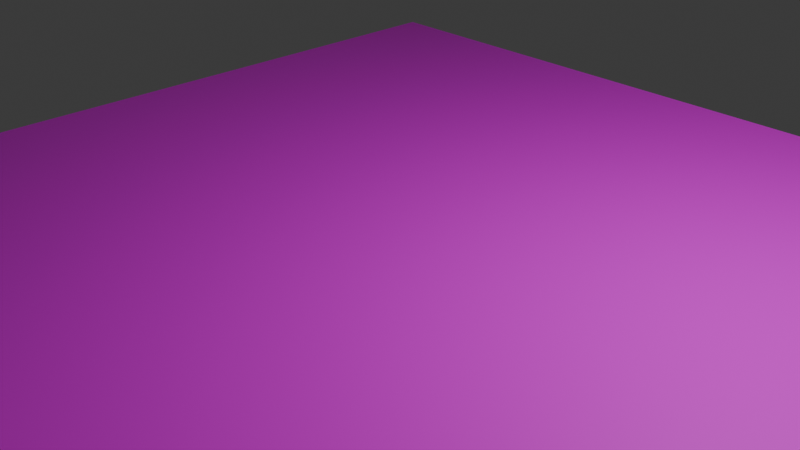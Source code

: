 # Source: Floor.blend  (saved by Blender 4.3.34; exported with 4.5.12 LTS)
import bpy
from mathutils import Matrix  # noqa: F401  (used for matrix-valued properties, if any)

bpy.ops.wm.read_factory_settings(use_empty=True)
scene = bpy.context.scene
scene.name = 'Scene'

# ---- collections
col_collection = bpy.data.collections.new('Collection'); scene.collection.children.link(col_collection)

# ---- images (referenced by path relative to the original .blend; pixels are not part of the script)
import os
ASSET_DIR = os.environ.get("B2B_ASSET_DIR", "")  # directory of the original .blend (textures are referenced by path, not embedded)
HERE = os.path.dirname(os.path.abspath(__file__))  # packed textures are extracted next to this script under _unpacked/

def load_image(name, relpath, width, height, colorspace="sRGB"):
    """Load a texture the original file referenced (path relative to the .blend, or extracted next to this script)."""
    p = next((c for c in (os.path.join(HERE, relpath), os.path.join(ASSET_DIR, relpath)) if relpath and os.path.exists(c)), "")
    if p:
        img = bpy.data.images.load(p, check_existing=True)
        img.name = name
    else:  # same state as the original file: an image datablock whose file is absent (Cycles renders it pink)
        img = bpy.data.images.new(name, width, height)
        img.source = "FILE"
        img.filepath = "//" + (relpath or name)
    img.colorspace_settings.name = colorspace
    return img
img_untitled = load_image('Untitled', 'Floor.png', 1024, 1024, 'sRGB')

# ---- materials (node trees are filled in below, after node groups)
mat_material_002 = bpy.data.materials.new('Material.002')

# ---- material node trees
mat_material_002.use_nodes = True; mat_material_002.node_tree.nodes.clear()
_N = mat_material_002.node_tree.nodes; _L = mat_material_002.node_tree.links
n0 = _N.new('ShaderNodeBsdfPrincipled'); n0.name = 'Principled BSDF'; n0.location = (10, 300)
n1 = _N.new('ShaderNodeOutputMaterial'); n1.name = 'Material Output'; n1.location = (300, 300)
n2 = _N.new('ShaderNodeTexImage'); n2.name = 'Image Texture'; n2.location = (-342, 247)
n2.image = img_untitled
_L.new(n0.outputs[0], n1.inputs[0])
_L.new(n2.outputs[0], n0.inputs[0])
n1.is_active_output = True

# ---- world
world_world = bpy.data.worlds.new('World'); scene.world = world_world
world_world.use_nodes = True; world_world.node_tree.nodes.clear()
_N = world_world.node_tree.nodes; _L = world_world.node_tree.links
n0 = _N.new('ShaderNodeOutputWorld'); n0.name = 'World Output'; n0.location = (300, 300)
n1 = _N.new('ShaderNodeBackground'); n1.name = 'Background'; n1.location = (10, 300)
n1.inputs[0].default_value = (0.05088, 0.05088, 0.05088, 1.0)
_L.new(n1.outputs[0], n0.inputs[0])
n0.is_active_output = True
world_world.color = (0.05088, 0.05088, 0.05088)
world_world.sun_shadow_jitter_overblur = 0.0

# ---- cameras
cam_camera = bpy.data.cameras.new('Camera')
cam_camera.clip_end = 100.0
cam_camera.ortho_scale = 7.314

# ---- lights
light_light = bpy.data.lights.new('Light', 'POINT')
light_light.energy = 1000.0
light_light.shadow_soft_size = 0.1

# ---- meshes
me_plane = bpy.data.meshes.new('Plane')
me_plane.from_pydata([(-1.0, -1.0, 0.0), (1.0, -1.0, 0.0), (-1.0, 1.0, 0.0), (1.0, 1.0, 0.0)], [], [(0, 1, 3, 2)])
_uv = me_plane.uv_layers.new(name='UVMap')
_uv.uv.foreach_set('vector', [0.0, 0.0, 1.0, 0.0, 1.0, 1.0, 0.0, 1.0])
me_plane.materials.append(mat_material_002)
me_plane.update()

# ---- objects
ob_light = bpy.data.objects.new('Light', light_light)
ob_camera = bpy.data.objects.new('Camera', cam_camera)
ob_plane = bpy.data.objects.new('Plane', me_plane)

# ---- transforms, parenting, visibility, modifiers, constraints
ob_light.location = (4.076, 1.005, 5.904)
ob_light.rotation_euler = (0.6503, 0.05522, 1.866)
ob_light.lock_rotations_4d = False
ob_light.empty_display_type = 'ARROWS'
ob_light.color = (0.0, 0.0, 0.0, 0.0)
ob_light.lineart.crease_threshold = 0.0
ob_camera.location = (7.359, -6.926, 4.958)
ob_camera.rotation_euler = (1.109, 0.0, 0.8149)
ob_camera.lock_rotations_4d = False
ob_camera.empty_display_type = 'ARROWS'
ob_camera.color = (0.0, 0.0, 0.0, 0.0)
ob_camera.display_type = 'WIRE'
ob_camera.lineart.crease_threshold = 0.0
ob_plane.location = (0.0, 0.0, 0.0)
ob_plane.scale = (5.0, 5.0, 5.0)

# ---- collection membership
col_collection.objects.link(ob_light)
col_collection.objects.link(ob_camera)
col_collection.objects.link(ob_plane)

# ---- scene / render settings (as saved in the file)
scene.camera = ob_camera
scene.frame_start = 1; scene.frame_end = 250; scene.frame_set(1)
scene.render.engine = 'BLENDER_EEVEE_NEXT'
bpy.context.view_layer.update()
